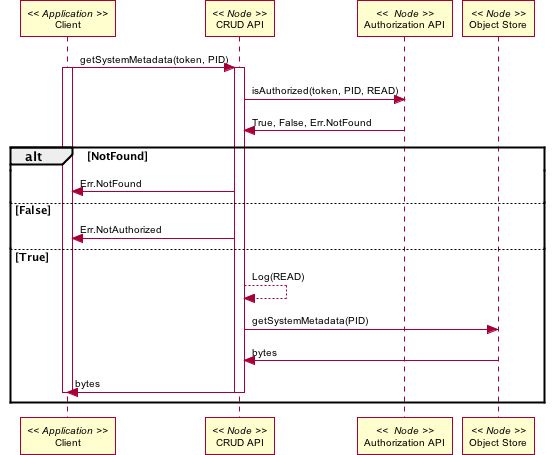

The diagram above was rendered by PlantUML. Its source (embedded in the PNG):
@startuml images/36_seq.png
skinparam activityFontColor black
skinparam activityFontSize 10
skinparam activityFontName arial
skinparam activityArrowFontColor black
skinparam activityArrowFontSize 10
skinparam activityArrowFontName arial
skinparam classArrowFontColor black
skinparam classArrowFontSize 10
skinparam classArrowFontName arial
skinparam classAttributeFontColor black
skinparam classAttributeFontSize 10
skinparam classAttributeFontName arial
skinparam classFontColor black
skinparam classFontSize 10
skinparam classFontName arial
skinparam componentFontColor black
skinparam componentFontSize 10
skinparam componentFontName arial
skinparam componentArrowFontColor black
skinparam componentArrowFontSize 10
skinparam componentArrowFontName arial
skinparam noteFontColor black
skinparam noteFontSize 10
skinparam noteFontName arial
skinparam packageFontColor black
skinparam packageFontSize 10
skinparam packageFontName arial
skinparam sequenceActorFontColor black
skinparam sequenceActorFontSize 10
skinparam sequenceActorFontName arial
skinparam sequenceArrowFontColor black
skinparam sequenceArrowFontSize 10
skinparam sequenceArrowFontName arial
skinparam sequenceGroupingFontColor black
skinparam sequenceGroupingFontSize 10
skinparam sequenceGroupingFontName arial
skinparam sequenceGroupingHeaderFontColor black
skinparam sequenceGroupingHeaderFontSize 10
skinparam sequenceGroupingHeaderFontName arial
skinparam sequenceParticipantFontColor black
skinparam sequenceParticipantFontSize 10
skinparam sequenceParticipantFontName arial
skinparam sequenceTitleFontColor black
skinparam sequenceTitleFontSize 10
skinparam sequenceTitleFontName arial
skinparam titleFontColor black
skinparam titleFontSize 10
skinparam titleFontName arial
skinparam usecaseFontColor black
skinparam usecaseFontSize 7
skinparam usecaseFontName arial
skinparam usecaseActorFontColor black
skinparam usecaseActorFontSize 7
skinparam usecaseActorFontName arial
skinparam usecaseArrowFontColor black
skinparam usecaseArrowFontSize 7
skinparam usecaseArrowFontName arial
participant "Client" as app_client << Application >>
participant "CRUD API" as n_crud << Node >>
participant "Authorization API" as n_authorize <<  Node >>
participant "Object Store" as n_ostore << Node >>
app_client -> n_crud: getSystemMetadata(token, PID)
activate app_client
activate n_crud
n_crud -> n_authorize: isAuthorized(token, PID, READ)
n_crud <- n_authorize: True, False, Err.NotFound
alt NotFound
  app_client <- n_crud: Err.NotFound
else False
  app_client <- n_crud: Err.NotAuthorized
else True
  n_crud --> n_crud: Log(READ)
  n_crud -> n_ostore: getSystemMetadata(PID)
  n_crud <- n_ostore: bytes
  app_client <- n_crud: bytes
  deactivate n_crud
end
deactivate app_client
@enduml